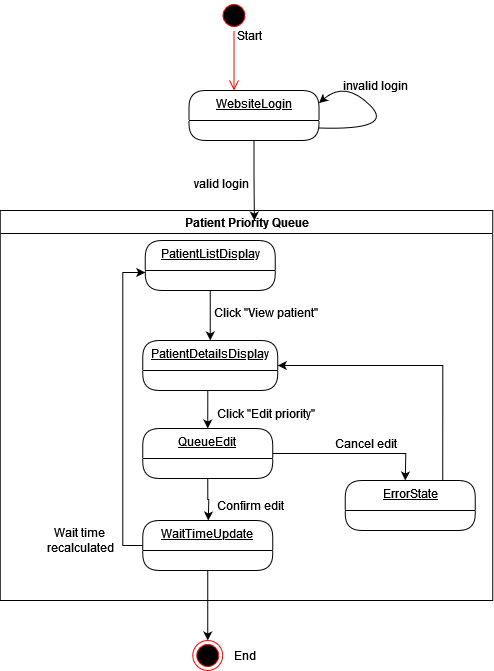

The diagram above was exported from draw.io. Its source (the exported page's mxGraphModel, read from the mxfile embedded in the PNG):
<mxGraphModel dx="712" dy="745" grid="1" gridSize="10" guides="1" tooltips="1" connect="1" arrows="1" fold="1" page="1" pageScale="1" pageWidth="850" pageHeight="1100" math="0" shadow="0">
  <root>
    <mxCell id="0" />
    <mxCell id="1" parent="0" />
    <mxCell id="xtvJOjSoQ_e7lFKenZTJ-4" value="" style="group" parent="1" connectable="0" vertex="1">
      <mxGeometry x="387.5" width="55" height="90" as="geometry" />
    </mxCell>
    <mxCell id="xtvJOjSoQ_e7lFKenZTJ-1" value="" style="ellipse;html=1;shape=startState;fillColor=#000000;strokeColor=#ff0000;" parent="xtvJOjSoQ_e7lFKenZTJ-4" vertex="1">
      <mxGeometry width="30" height="30" as="geometry" />
    </mxCell>
    <mxCell id="xtvJOjSoQ_e7lFKenZTJ-2" value="" style="edgeStyle=orthogonalEdgeStyle;html=1;verticalAlign=bottom;endArrow=open;endSize=8;strokeColor=#ff0000;rounded=0;" parent="xtvJOjSoQ_e7lFKenZTJ-4" source="xtvJOjSoQ_e7lFKenZTJ-1" edge="1">
      <mxGeometry relative="1" as="geometry">
        <mxPoint x="15" y="90" as="targetPoint" />
      </mxGeometry>
    </mxCell>
    <mxCell id="xtvJOjSoQ_e7lFKenZTJ-3" value="Start" style="text;html=1;align=center;verticalAlign=middle;resizable=0;points=[];autosize=1;strokeColor=none;fillColor=none;" parent="xtvJOjSoQ_e7lFKenZTJ-4" vertex="1">
      <mxGeometry x="5" y="20" width="50" height="30" as="geometry" />
    </mxCell>
    <mxCell id="18ih7INIMI8PoaYkIDTY-13" style="edgeStyle=orthogonalEdgeStyle;rounded=0;orthogonalLoop=1;jettySize=auto;html=1;exitX=0.5;exitY=1;exitDx=0;exitDy=0;" edge="1" parent="1" source="xtvJOjSoQ_e7lFKenZTJ-5">
      <mxGeometry relative="1" as="geometry">
        <mxPoint x="376.75" y="520" as="targetPoint" />
      </mxGeometry>
    </mxCell>
    <mxCell id="18ih7INIMI8PoaYkIDTY-19" style="edgeStyle=orthogonalEdgeStyle;rounded=0;orthogonalLoop=1;jettySize=auto;html=1;exitX=1;exitY=0.5;exitDx=0;exitDy=0;" edge="1" parent="1" source="xtvJOjSoQ_e7lFKenZTJ-5">
      <mxGeometry relative="1" as="geometry">
        <mxPoint x="573.75" y="480" as="targetPoint" />
      </mxGeometry>
    </mxCell>
    <mxCell id="xtvJOjSoQ_e7lFKenZTJ-5" value="QueueEdit" style="swimlane;fontStyle=4;align=center;verticalAlign=top;childLayout=stackLayout;horizontal=1;startSize=30;horizontalStack=0;resizeParent=1;resizeParentMax=0;resizeLast=0;collapsible=0;marginBottom=0;html=1;rounded=1;absoluteArcSize=1;arcSize=33;whiteSpace=wrap;" parent="1" vertex="1">
      <mxGeometry x="311.25" y="428" width="130" height="50" as="geometry" />
    </mxCell>
    <mxCell id="xtvJOjSoQ_e7lFKenZTJ-49" style="edgeStyle=orthogonalEdgeStyle;rounded=0;orthogonalLoop=1;jettySize=auto;html=1;exitX=0.5;exitY=1;exitDx=0;exitDy=0;entryX=0.5;entryY=0;entryDx=0;entryDy=0;" parent="1" source="xtvJOjSoQ_e7lFKenZTJ-43" target="xtvJOjSoQ_e7lFKenZTJ-44" edge="1">
      <mxGeometry relative="1" as="geometry" />
    </mxCell>
    <mxCell id="xtvJOjSoQ_e7lFKenZTJ-43" value="PatientListDisplay" style="swimlane;fontStyle=4;align=center;verticalAlign=top;childLayout=stackLayout;horizontal=1;startSize=30;horizontalStack=0;resizeParent=1;resizeParentMax=0;resizeLast=0;collapsible=0;marginBottom=0;html=1;rounded=1;absoluteArcSize=1;arcSize=33;whiteSpace=wrap;" parent="1" vertex="1">
      <mxGeometry x="313.75" y="240" width="130" height="50" as="geometry" />
    </mxCell>
    <mxCell id="18ih7INIMI8PoaYkIDTY-1" style="edgeStyle=orthogonalEdgeStyle;rounded=0;orthogonalLoop=1;jettySize=auto;html=1;exitX=0.5;exitY=1;exitDx=0;exitDy=0;entryX=0.5;entryY=0;entryDx=0;entryDy=0;" edge="1" parent="1" source="xtvJOjSoQ_e7lFKenZTJ-44" target="xtvJOjSoQ_e7lFKenZTJ-5">
      <mxGeometry relative="1" as="geometry" />
    </mxCell>
    <mxCell id="xtvJOjSoQ_e7lFKenZTJ-44" value="PatientDetailsDisplay" style="swimlane;fontStyle=4;align=center;verticalAlign=top;childLayout=stackLayout;horizontal=1;startSize=30;horizontalStack=0;resizeParent=1;resizeParentMax=0;resizeLast=0;collapsible=0;marginBottom=0;html=1;rounded=1;absoluteArcSize=1;arcSize=33;whiteSpace=wrap;" parent="1" vertex="1">
      <mxGeometry x="311.25" y="340" width="135" height="50" as="geometry" />
    </mxCell>
    <mxCell id="xtvJOjSoQ_e7lFKenZTJ-50" value="&lt;div&gt;Click &quot;View patient&quot;&lt;/div&gt;&lt;div&gt;&lt;br&gt;&lt;/div&gt;" style="text;html=1;align=center;verticalAlign=middle;resizable=0;points=[];autosize=1;strokeColor=none;fillColor=none;" parent="1" vertex="1">
      <mxGeometry x="368.75" y="300" width="130" height="40" as="geometry" />
    </mxCell>
    <mxCell id="xtvJOjSoQ_e7lFKenZTJ-55" value="Click &quot;Edit priority&quot;" style="text;html=1;align=center;verticalAlign=middle;resizable=0;points=[];autosize=1;strokeColor=none;fillColor=none;" parent="1" vertex="1">
      <mxGeometry x="373.75" y="398" width="120" height="30" as="geometry" />
    </mxCell>
    <mxCell id="18ih7INIMI8PoaYkIDTY-3" value="&lt;div&gt;Wait time&amp;nbsp;&lt;/div&gt;&lt;div&gt;recalculated&lt;/div&gt;" style="text;html=1;align=center;verticalAlign=middle;resizable=0;points=[];autosize=1;strokeColor=none;fillColor=none;" vertex="1" parent="1">
      <mxGeometry x="203.75" y="520" width="90" height="40" as="geometry" />
    </mxCell>
    <mxCell id="18ih7INIMI8PoaYkIDTY-23" style="edgeStyle=orthogonalEdgeStyle;rounded=0;orthogonalLoop=1;jettySize=auto;html=1;exitX=0.5;exitY=1;exitDx=0;exitDy=0;" edge="1" parent="1" source="18ih7INIMI8PoaYkIDTY-15" target="18ih7INIMI8PoaYkIDTY-24">
      <mxGeometry relative="1" as="geometry">
        <mxPoint x="375.5" y="600" as="targetPoint" />
      </mxGeometry>
    </mxCell>
    <mxCell id="18ih7INIMI8PoaYkIDTY-15" value="WaitTimeUpdate" style="swimlane;fontStyle=4;align=center;verticalAlign=top;childLayout=stackLayout;horizontal=1;startSize=30;horizontalStack=0;resizeParent=1;resizeParentMax=0;resizeLast=0;collapsible=0;marginBottom=0;html=1;rounded=1;absoluteArcSize=1;arcSize=33;whiteSpace=wrap;" vertex="1" parent="1">
      <mxGeometry x="311.25" y="520" width="130" height="50" as="geometry" />
    </mxCell>
    <mxCell id="18ih7INIMI8PoaYkIDTY-17" style="edgeStyle=orthogonalEdgeStyle;rounded=0;orthogonalLoop=1;jettySize=auto;html=1;exitX=0;exitY=0.5;exitDx=0;exitDy=0;entryX=0;entryY=0.64;entryDx=0;entryDy=0;entryPerimeter=0;" edge="1" parent="1" source="18ih7INIMI8PoaYkIDTY-15" target="xtvJOjSoQ_e7lFKenZTJ-43">
      <mxGeometry relative="1" as="geometry" />
    </mxCell>
    <mxCell id="18ih7INIMI8PoaYkIDTY-18" value="Confirm edit" style="text;html=1;align=center;verticalAlign=middle;resizable=0;points=[];autosize=1;strokeColor=none;fillColor=none;" vertex="1" parent="1">
      <mxGeometry x="373.75" y="490" width="90" height="30" as="geometry" />
    </mxCell>
    <mxCell id="18ih7INIMI8PoaYkIDTY-20" value="Cancel edit" style="text;html=1;align=center;verticalAlign=middle;resizable=0;points=[];autosize=1;strokeColor=none;fillColor=none;" vertex="1" parent="1">
      <mxGeometry x="488.75" y="428" width="90" height="30" as="geometry" />
    </mxCell>
    <mxCell id="18ih7INIMI8PoaYkIDTY-22" style="edgeStyle=orthogonalEdgeStyle;rounded=0;orthogonalLoop=1;jettySize=auto;html=1;exitX=0.75;exitY=0;exitDx=0;exitDy=0;entryX=1;entryY=0.5;entryDx=0;entryDy=0;" edge="1" parent="1" source="18ih7INIMI8PoaYkIDTY-21" target="xtvJOjSoQ_e7lFKenZTJ-44">
      <mxGeometry relative="1" as="geometry" />
    </mxCell>
    <mxCell id="18ih7INIMI8PoaYkIDTY-21" value="ErrorState" style="swimlane;fontStyle=4;align=center;verticalAlign=top;childLayout=stackLayout;horizontal=1;startSize=30;horizontalStack=0;resizeParent=1;resizeParentMax=0;resizeLast=0;collapsible=0;marginBottom=0;html=1;rounded=1;absoluteArcSize=1;arcSize=33;whiteSpace=wrap;" vertex="1" parent="1">
      <mxGeometry x="513.75" y="480" width="130" height="50" as="geometry" />
    </mxCell>
    <mxCell id="18ih7INIMI8PoaYkIDTY-24" value="" style="ellipse;html=1;shape=endState;fillColor=#000000;strokeColor=#ff0000;" vertex="1" parent="1">
      <mxGeometry x="361.25" y="640" width="30" height="30" as="geometry" />
    </mxCell>
    <mxCell id="18ih7INIMI8PoaYkIDTY-25" value="End" style="text;html=1;align=center;verticalAlign=middle;resizable=0;points=[];autosize=1;strokeColor=none;fillColor=none;" vertex="1" parent="1">
      <mxGeometry x="387.5" y="640" width="50" height="30" as="geometry" />
    </mxCell>
    <mxCell id="18ih7INIMI8PoaYkIDTY-26" value="WebsiteLogin" style="swimlane;fontStyle=4;align=center;verticalAlign=top;childLayout=stackLayout;horizontal=1;startSize=30;horizontalStack=0;resizeParent=1;resizeParentMax=0;resizeLast=0;collapsible=0;marginBottom=0;html=1;rounded=1;absoluteArcSize=1;arcSize=33;whiteSpace=wrap;" vertex="1" parent="1">
      <mxGeometry x="357.5" y="90" width="130" height="50" as="geometry" />
    </mxCell>
    <mxCell id="18ih7INIMI8PoaYkIDTY-29" value="Patient Priority Queue" style="swimlane;whiteSpace=wrap;html=1;" vertex="1" parent="1">
      <mxGeometry x="168.75" y="210" width="492.5" height="390" as="geometry" />
    </mxCell>
    <mxCell id="18ih7INIMI8PoaYkIDTY-31" style="edgeStyle=orthogonalEdgeStyle;rounded=0;orthogonalLoop=1;jettySize=auto;html=1;exitX=0.5;exitY=1;exitDx=0;exitDy=0;entryX=0.516;entryY=0.026;entryDx=0;entryDy=0;entryPerimeter=0;" edge="1" parent="1" source="18ih7INIMI8PoaYkIDTY-26" target="18ih7INIMI8PoaYkIDTY-29">
      <mxGeometry relative="1" as="geometry" />
    </mxCell>
    <mxCell id="18ih7INIMI8PoaYkIDTY-32" value="valid login" style="text;html=1;align=center;verticalAlign=middle;resizable=0;points=[];autosize=1;strokeColor=none;fillColor=none;" vertex="1" parent="1">
      <mxGeometry x="350" y="168" width="80" height="30" as="geometry" />
    </mxCell>
    <mxCell id="18ih7INIMI8PoaYkIDTY-34" value="" style="curved=1;endArrow=classic;html=1;rounded=0;exitX=1;exitY=0.75;exitDx=0;exitDy=0;entryX=1;entryY=0.25;entryDx=0;entryDy=0;" edge="1" parent="1" source="18ih7INIMI8PoaYkIDTY-26" target="18ih7INIMI8PoaYkIDTY-26">
      <mxGeometry width="50" height="50" relative="1" as="geometry">
        <mxPoint x="513.75" y="130" as="sourcePoint" />
        <mxPoint x="563.75" y="80" as="targetPoint" />
        <Array as="points">
          <mxPoint x="563.75" y="130" />
          <mxPoint x="513.75" y="80" />
        </Array>
      </mxGeometry>
    </mxCell>
    <mxCell id="18ih7INIMI8PoaYkIDTY-35" value="invalid login" style="text;html=1;align=center;verticalAlign=middle;resizable=0;points=[];autosize=1;strokeColor=none;fillColor=none;" vertex="1" parent="1">
      <mxGeometry x="498.75" y="70" width="90" height="30" as="geometry" />
    </mxCell>
  </root>
</mxGraphModel>